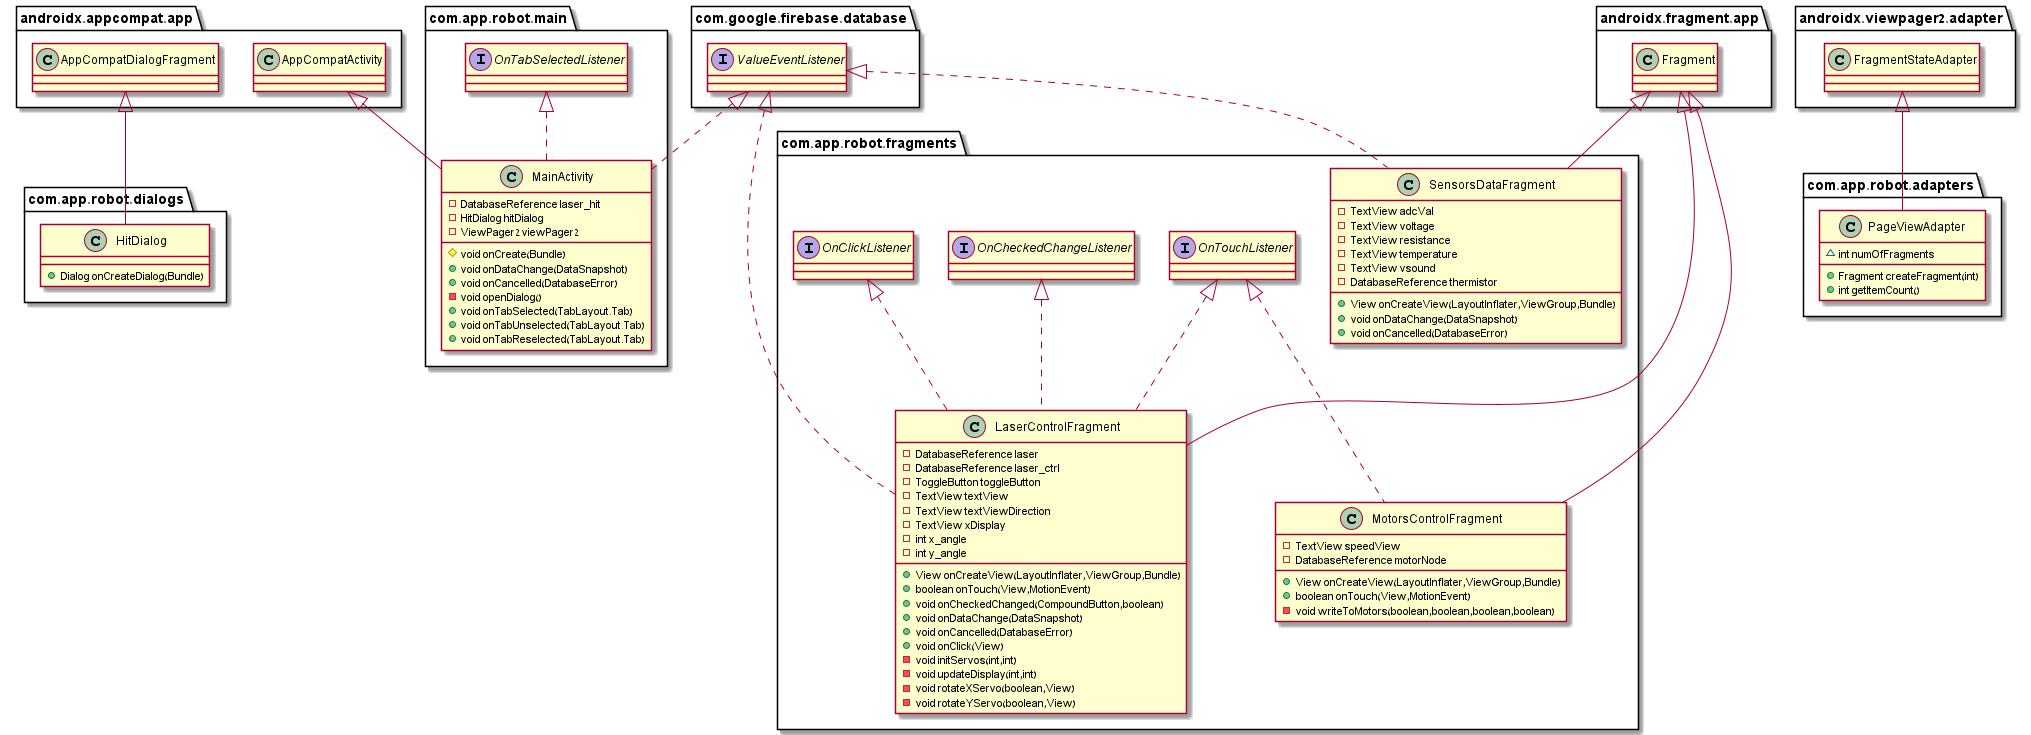

The diagram above was rendered by PlantUML. Its source (embedded in the PNG):
@startuml
class com.app.robot.dialogs.HitDialog {
+ Dialog onCreateDialog(Bundle)
}
class com.app.robot.fragments.LaserControlFragment {
- DatabaseReference laser
- DatabaseReference laser_ctrl
- ToggleButton toggleButton
- TextView textView
- TextView textViewDirection
- TextView xDisplay
- int x_angle
- int y_angle
+ View onCreateView(LayoutInflater,ViewGroup,Bundle)
+ boolean onTouch(View,MotionEvent)
+ void onCheckedChanged(CompoundButton,boolean)
+ void onDataChange(DataSnapshot)
+ void onCancelled(DatabaseError)
+ void onClick(View)
- void initServos(int,int)
- void updateDisplay(int,int)
- void rotateXServo(boolean,View)
- void rotateYServo(boolean,View)
}
class com.app.robot.fragments.MotorsControlFragment {
- TextView speedView
- DatabaseReference motorNode
+ View onCreateView(LayoutInflater,ViewGroup,Bundle)
+ boolean onTouch(View,MotionEvent)
- void writeToMotors(boolean,boolean,boolean,boolean)
}
class com.app.robot.fragments.SensorsDataFragment {
- TextView adcVal
- TextView voltage
- TextView resistance
- TextView temperature
- TextView vsound
- DatabaseReference thermistor
+ View onCreateView(LayoutInflater,ViewGroup,Bundle)
+ void onDataChange(DataSnapshot)
+ void onCancelled(DatabaseError)
}
class com.app.robot.main.MainActivity {
- DatabaseReference laser_hit
- HitDialog hitDialog
- ViewPager2 viewPager2
# void onCreate(Bundle)
+ void onDataChange(DataSnapshot)
+ void onCancelled(DatabaseError)
- void openDialog()
+ void onTabSelected(TabLayout.Tab)
+ void onTabUnselected(TabLayout.Tab)
+ void onTabReselected(TabLayout.Tab)
}
class com.app.robot.adapters.PageViewAdapter {
~ int numOfFragments
+ Fragment createFragment(int)
+ int getItemCount()
}

interface com.app.robot.main.OnTabSelectedListener
interface com.google.firebase.database.ValueEventListener
interface com.app.robot.fragments.OnTouchListener
interface com.app.robot.fragments.OnCheckedChangeListener
interface com.app.robot.fragments.OnClickListener

androidx.appcompat.app.AppCompatDialogFragment <|-- com.app.robot.dialogs.HitDialog
com.app.robot.fragments.OnTouchListener <|.. com.app.robot.fragments.LaserControlFragment
com.app.robot.fragments.OnCheckedChangeListener <|.. com.app.robot.fragments.LaserControlFragment
com.google.firebase.database.ValueEventListener <|.. com.app.robot.fragments.LaserControlFragment
com.app.robot.fragments.OnClickListener <|.. com.app.robot.fragments.LaserControlFragment
androidx.fragment.app.Fragment <|-- com.app.robot.fragments.LaserControlFragment
com.app.robot.fragments.OnTouchListener <|.. com.app.robot.fragments.MotorsControlFragment
androidx.fragment.app.Fragment <|-- com.app.robot.fragments.MotorsControlFragment
com.google.firebase.database.ValueEventListener <|.. com.app.robot.fragments.SensorsDataFragment
androidx.fragment.app.Fragment <|-- com.app.robot.fragments.SensorsDataFragment
com.google.firebase.database.ValueEventListener <|.. com.app.robot.main.MainActivity
com.app.robot.main.OnTabSelectedListener <|.. com.app.robot.main.MainActivity
androidx.appcompat.app.AppCompatActivity <|-- com.app.robot.main.MainActivity
androidx.viewpager2.adapter.FragmentStateAdapter <|-- com.app.robot.adapters.PageViewAdapter
@enduml